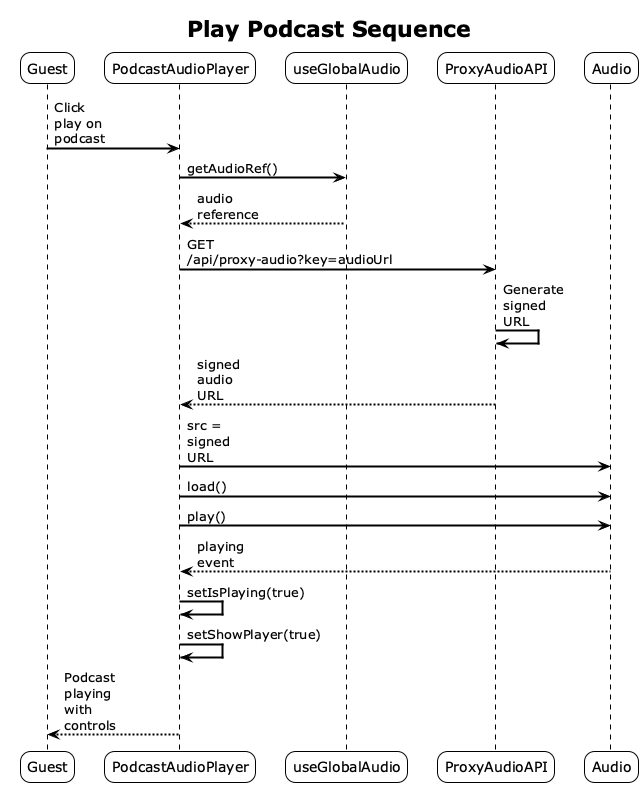

The diagram above was rendered by PlantUML. Its source (embedded in the PNG):
@startuml
!theme plain
skinparam sequenceArrowThickness 2
skinparam roundcorner 20
skinparam maxmessagesize 60

title Play Podcast Sequence
participant Guest
participant PodcastAudioPlayer
participant useGlobalAudio
participant ProxyAudioAPI
participant Audio

Guest -> PodcastAudioPlayer: Click play on podcast
PodcastAudioPlayer -> useGlobalAudio: getAudioRef()
useGlobalAudio --> PodcastAudioPlayer: audio reference
PodcastAudioPlayer -> ProxyAudioAPI: GET /api/proxy-audio?key=audioUrl
ProxyAudioAPI -> ProxyAudioAPI: Generate signed URL
ProxyAudioAPI --> PodcastAudioPlayer: signed audio URL
PodcastAudioPlayer -> Audio: src = signed URL
PodcastAudioPlayer -> Audio: load()
PodcastAudioPlayer -> Audio: play()
Audio --> PodcastAudioPlayer: playing event
PodcastAudioPlayer -> PodcastAudioPlayer: setIsPlaying(true)
PodcastAudioPlayer -> PodcastAudioPlayer: setShowPlayer(true)
PodcastAudioPlayer --> Guest: Podcast playing with controls

@enduml